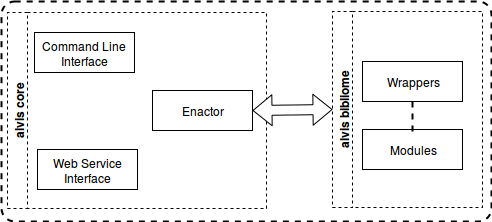

The diagram above was exported from draw.io. Its source (the exported page's mxGraphModel, read from the mxfile embedded in the PNG):
<mxGraphModel dx="1125" dy="716" grid="1" gridSize="10" guides="1" tooltips="1" connect="1" arrows="1" fold="1" page="1" pageScale="1" pageWidth="826" pageHeight="1169" background="#ffffff" math="0" shadow="0">
  <root>
    <mxCell id="0" />
    <mxCell id="1" parent="0" />
    <mxCell id="166f0142f6fa6552-50" value="" style="strokeWidth=2;html=1;shape=mxgraph.flowchart.process;whiteSpace=wrap;dashed=1;fillColor=#ffffff;" vertex="1" parent="1">
      <mxGeometry x="160" y="160" width="490" height="220" as="geometry" />
    </mxCell>
    <mxCell id="166f0142f6fa6552-21" value="alvis core" style="swimlane;html=1;startSize=20;horizontal=0;childLayout=treeLayout;horizontalTree=1;resizable=0;dashed=1;strokeWidth=1;fillColor=#ffffff;" vertex="1" parent="1">
      <mxGeometry x="166" y="171" width="259" height="196" as="geometry" />
    </mxCell>
    <mxCell id="166f0142f6fa6552-22" value="Command Line Interface" style="whiteSpace=wrap;html=1;" vertex="1" parent="166f0142f6fa6552-21">
      <mxGeometry x="27" y="20" width="100" height="40" as="geometry" />
    </mxCell>
    <mxCell id="166f0142f6fa6552-23" value="Enactor" style="whiteSpace=wrap;html=1;" vertex="1" parent="166f0142f6fa6552-21">
      <mxGeometry x="145" y="78" width="100" height="40" as="geometry" />
    </mxCell>
    <mxCell id="166f0142f6fa6552-25" value="Web Service Interface" style="whiteSpace=wrap;html=1;" vertex="1" parent="166f0142f6fa6552-21">
      <mxGeometry x="30" y="137" width="100" height="40" as="geometry" />
    </mxCell>
    <mxCell id="166f0142f6fa6552-45" value="alvis bibliome" style="swimlane;html=1;startSize=20;horizontal=0;childLayout=treeLayout;horizontalTree=1;resizable=0;dashed=1;strokeWidth=1;fillColor=#ffffff;" vertex="1" parent="1">
      <mxGeometry x="491" y="170" width="150" height="196" as="geometry" />
    </mxCell>
    <mxCell id="166f0142f6fa6552-46" value="Modules" style="whiteSpace=wrap;html=1;" vertex="1" parent="166f0142f6fa6552-45">
      <mxGeometry x="30" y="118" width="100" height="40" as="geometry" />
    </mxCell>
    <mxCell id="166f0142f6fa6552-48" value="Wrappers" style="whiteSpace=wrap;html=1;" vertex="1" parent="166f0142f6fa6552-45">
      <mxGeometry x="30" y="50" width="100" height="40" as="geometry" />
    </mxCell>
    <mxCell id="166f0142f6fa6552-61" value="" style="line;strokeWidth=2;direction=south;html=1;dashed=1;fillColor=#ffffff;" vertex="1" parent="1">
      <mxGeometry x="566" y="260" width="10" height="30" as="geometry" />
    </mxCell>
    <mxCell id="166f0142f6fa6552-64" value="" style="shape=flexArrow;endArrow=classic;startArrow=classic;html=1;fillColor=#ffffff;entryX=0;entryY=0.5;exitX=1;exitY=0.5;" edge="1" parent="1" source="166f0142f6fa6552-23" target="166f0142f6fa6552-45">
      <mxGeometry width="50" height="50" relative="1" as="geometry">
        <mxPoint x="160" y="450" as="sourcePoint" />
        <mxPoint x="210" y="400" as="targetPoint" />
      </mxGeometry>
    </mxCell>
  </root>
</mxGraphModel>